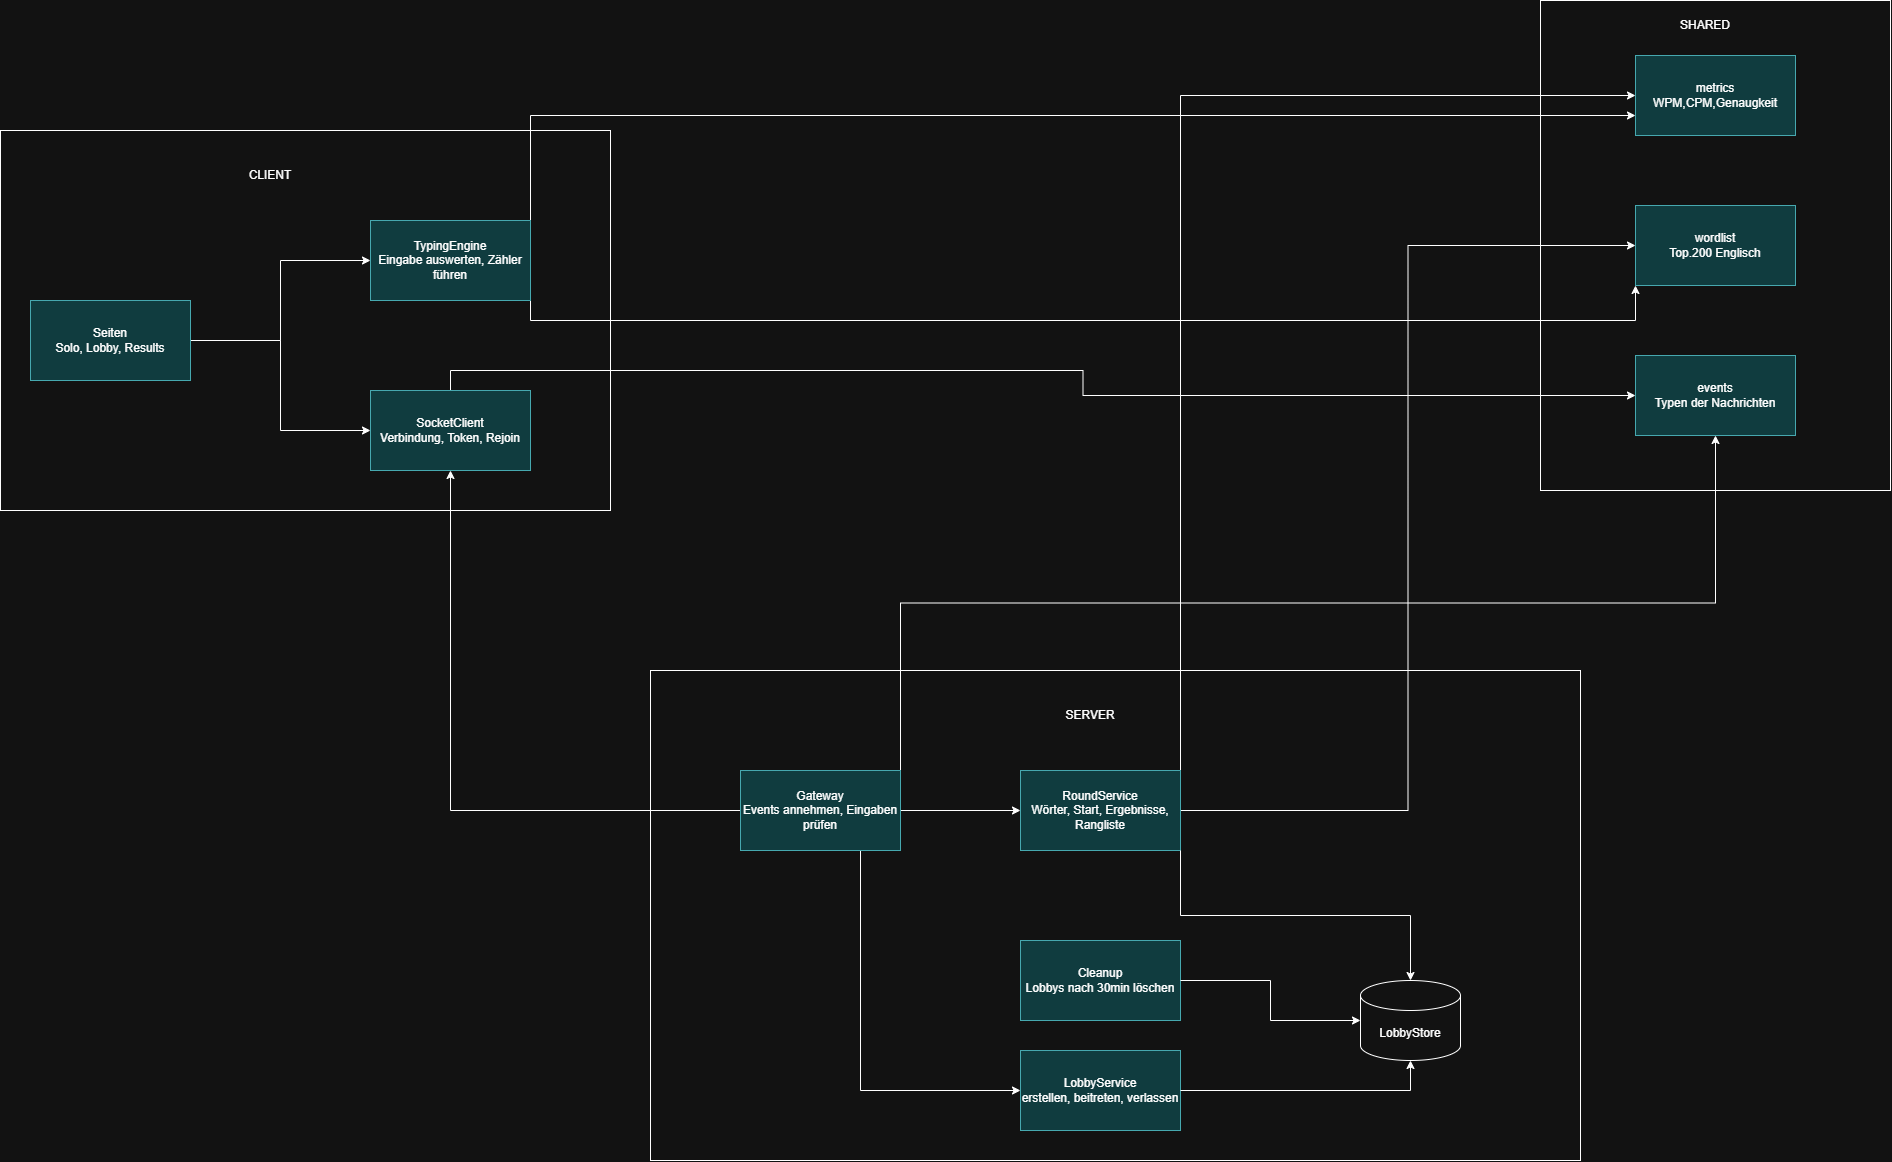

The diagram above was exported from draw.io. Its source (the exported page's mxGraphModel, read from the mxfile embedded in the PNG):
<mxGraphModel dx="3519" dy="1953" grid="1" gridSize="10" guides="1" tooltips="1" connect="1" arrows="1" fold="1" page="1" pageScale="1" pageWidth="850" pageHeight="1100" math="0" shadow="0">
  <root>
    <mxCell id="0" />
    <mxCell id="1" parent="0" />
    <mxCell id="CSfm-PlkdoNopLJqnKvg-6" parent="1" style="rounded=0;whiteSpace=wrap;html=1;" value="" vertex="1">
      <mxGeometry height="490" width="350" x="840" y="150" as="geometry" />
    </mxCell>
    <mxCell id="ltuGJj7ckCs9Cv5pIflh-1" parent="1" style="rounded=0;whiteSpace=wrap;html=1;" value="" vertex="1">
      <mxGeometry height="380" width="610" x="-700" y="280" as="geometry" />
    </mxCell>
    <mxCell id="CSfm-PlkdoNopLJqnKvg-4" edge="1" parent="1" source="9ls-wGpzsufO42b_On7E-4" style="edgeStyle=orthogonalEdgeStyle;rounded=0;orthogonalLoop=1;jettySize=auto;html=1;exitX=1;exitY=0.5;exitDx=0;exitDy=0;entryX=0;entryY=0.5;entryDx=0;entryDy=0;defaultLabelBackgroundColor=page;labelPadding=0 4;" target="CSfm-PlkdoNopLJqnKvg-2">
      <mxGeometry relative="1" as="geometry" />
    </mxCell>
    <mxCell id="CSfm-PlkdoNopLJqnKvg-5" edge="1" parent="1" source="9ls-wGpzsufO42b_On7E-4" style="edgeStyle=orthogonalEdgeStyle;rounded=0;orthogonalLoop=1;jettySize=auto;html=1;exitX=1;exitY=0.5;exitDx=0;exitDy=0;entryX=0;entryY=0.5;entryDx=0;entryDy=0;defaultLabelBackgroundColor=page;labelPadding=0 4;" target="CSfm-PlkdoNopLJqnKvg-3">
      <mxGeometry relative="1" as="geometry" />
    </mxCell>
    <mxCell id="9ls-wGpzsufO42b_On7E-4" parent="1" style="rounded=0;whiteSpace=wrap;html=1;fillColor=#b0e3e6;strokeColor=#0e8088;" value="Seiten&lt;div&gt;Solo, Lobby, Results&lt;/div&gt;" vertex="1">
      <mxGeometry height="80" width="160" x="-670" y="450" as="geometry" />
    </mxCell>
    <mxCell id="ltuGJj7ckCs9Cv5pIflh-8" parent="1" style="text;html=1;whiteSpace=wrap;strokeColor=none;fillColor=none;align=center;verticalAlign=middle;rounded=0;" value="CLIENT" vertex="1">
      <mxGeometry height="30" width="180" x="-520" y="310" as="geometry" />
    </mxCell>
    <mxCell id="CSfm-PlkdoNopLJqnKvg-29" edge="1" parent="1" source="CSfm-PlkdoNopLJqnKvg-2" style="edgeStyle=orthogonalEdgeStyle;rounded=0;orthogonalLoop=1;jettySize=auto;html=1;exitX=1;exitY=0;exitDx=0;exitDy=0;entryX=0;entryY=0.75;entryDx=0;entryDy=0;defaultLabelBackgroundColor=page;labelPadding=0 4;" target="CSfm-PlkdoNopLJqnKvg-7">
      <mxGeometry relative="1" as="geometry" />
    </mxCell>
    <mxCell id="CSfm-PlkdoNopLJqnKvg-30" edge="1" parent="1" source="CSfm-PlkdoNopLJqnKvg-2" style="edgeStyle=orthogonalEdgeStyle;rounded=0;orthogonalLoop=1;jettySize=auto;html=1;exitX=1;exitY=1;exitDx=0;exitDy=0;entryX=0;entryY=1;entryDx=0;entryDy=0;defaultLabelBackgroundColor=page;labelPadding=0 4;" target="CSfm-PlkdoNopLJqnKvg-8">
      <mxGeometry relative="1" as="geometry" />
    </mxCell>
    <mxCell id="CSfm-PlkdoNopLJqnKvg-2" parent="1" style="rounded=0;whiteSpace=wrap;html=1;fillColor=#b0e3e6;strokeColor=#0e8088;" value="TypingEngine&lt;div&gt;Eingabe auswerten, Zähler führen&lt;/div&gt;" vertex="1">
      <mxGeometry height="80" width="160" x="-330" y="370" as="geometry" />
    </mxCell>
    <mxCell id="CSfm-PlkdoNopLJqnKvg-16" edge="1" parent="1" source="CSfm-PlkdoNopLJqnKvg-3" style="edgeStyle=orthogonalEdgeStyle;rounded=0;orthogonalLoop=1;jettySize=auto;html=1;exitX=0.5;exitY=0;exitDx=0;exitDy=0;entryX=0;entryY=0.5;entryDx=0;entryDy=0;defaultLabelBackgroundColor=page;labelPadding=0 4;" target="CSfm-PlkdoNopLJqnKvg-9">
      <mxGeometry relative="1" as="geometry" />
    </mxCell>
    <mxCell id="CSfm-PlkdoNopLJqnKvg-3" parent="1" style="rounded=0;whiteSpace=wrap;html=1;fillColor=#b0e3e6;strokeColor=#0e8088;" value="SocketClient&lt;div&gt;Verbindung, Token, Rejoin&lt;/div&gt;" vertex="1">
      <mxGeometry height="80" width="160" x="-330" y="540" as="geometry" />
    </mxCell>
    <mxCell id="CSfm-PlkdoNopLJqnKvg-7" parent="1" style="rounded=0;whiteSpace=wrap;html=1;fillColor=#b0e3e6;strokeColor=#0e8088;" value="metrics&lt;div&gt;WPM,CPM,Genaugkeit&lt;/div&gt;" vertex="1">
      <mxGeometry height="80" width="160" x="935" y="205" as="geometry" />
    </mxCell>
    <mxCell id="CSfm-PlkdoNopLJqnKvg-8" parent="1" style="rounded=0;whiteSpace=wrap;html=1;fillColor=#b0e3e6;strokeColor=#0e8088;" value="wordlist&lt;div&gt;Top.200 Englisch&lt;/div&gt;" vertex="1">
      <mxGeometry height="80" width="160" x="935" y="355" as="geometry" />
    </mxCell>
    <mxCell id="CSfm-PlkdoNopLJqnKvg-9" parent="1" style="rounded=0;whiteSpace=wrap;html=1;fillColor=#b0e3e6;strokeColor=#0e8088;" value="events&lt;div&gt;Typen der Nachrichten&lt;/div&gt;" vertex="1">
      <mxGeometry height="80" width="160" x="935" y="505" as="geometry" />
    </mxCell>
    <mxCell id="CSfm-PlkdoNopLJqnKvg-10" parent="1" style="rounded=0;whiteSpace=wrap;html=1;" value="" vertex="1">
      <mxGeometry height="490" width="930" x="-50" y="820" as="geometry" />
    </mxCell>
    <mxCell id="CSfm-PlkdoNopLJqnKvg-17" edge="1" parent="1" source="CSfm-PlkdoNopLJqnKvg-11" style="edgeStyle=orthogonalEdgeStyle;rounded=0;orthogonalLoop=1;jettySize=auto;html=1;exitX=0;exitY=0.5;exitDx=0;exitDy=0;entryX=0.5;entryY=1;entryDx=0;entryDy=0;defaultLabelBackgroundColor=page;labelPadding=0 4;" target="CSfm-PlkdoNopLJqnKvg-3">
      <mxGeometry relative="1" as="geometry" />
    </mxCell>
    <mxCell id="CSfm-PlkdoNopLJqnKvg-18" edge="1" parent="1" source="CSfm-PlkdoNopLJqnKvg-11" style="edgeStyle=orthogonalEdgeStyle;rounded=0;orthogonalLoop=1;jettySize=auto;html=1;exitX=1;exitY=0.5;exitDx=0;exitDy=0;entryX=0;entryY=0.5;entryDx=0;entryDy=0;defaultLabelBackgroundColor=page;labelPadding=0 4;" target="CSfm-PlkdoNopLJqnKvg-12">
      <mxGeometry relative="1" as="geometry" />
    </mxCell>
    <mxCell id="CSfm-PlkdoNopLJqnKvg-20" edge="1" parent="1" source="CSfm-PlkdoNopLJqnKvg-11" style="edgeStyle=orthogonalEdgeStyle;rounded=0;orthogonalLoop=1;jettySize=auto;html=1;exitX=0.75;exitY=1;exitDx=0;exitDy=0;entryX=0;entryY=0.5;entryDx=0;entryDy=0;defaultLabelBackgroundColor=page;labelPadding=0 4;" target="CSfm-PlkdoNopLJqnKvg-14">
      <mxGeometry relative="1" as="geometry" />
    </mxCell>
    <mxCell id="CSfm-PlkdoNopLJqnKvg-24" edge="1" parent="1" source="CSfm-PlkdoNopLJqnKvg-11" style="edgeStyle=orthogonalEdgeStyle;rounded=0;orthogonalLoop=1;jettySize=auto;html=1;exitX=1;exitY=0;exitDx=0;exitDy=0;entryX=0.5;entryY=1;entryDx=0;entryDy=0;defaultLabelBackgroundColor=page;labelPadding=0 4;" target="CSfm-PlkdoNopLJqnKvg-9">
      <mxGeometry relative="1" as="geometry" />
    </mxCell>
    <mxCell id="CSfm-PlkdoNopLJqnKvg-11" parent="1" style="rounded=0;whiteSpace=wrap;html=1;fillColor=#b0e3e6;strokeColor=#0e8088;" value="Gateway&lt;div&gt;Events annehmen, Eingaben prüfen&lt;/div&gt;" vertex="1">
      <mxGeometry height="80" width="160" x="40" y="920" as="geometry" />
    </mxCell>
    <mxCell id="CSfm-PlkdoNopLJqnKvg-25" edge="1" parent="1" source="CSfm-PlkdoNopLJqnKvg-12" style="edgeStyle=orthogonalEdgeStyle;rounded=0;orthogonalLoop=1;jettySize=auto;html=1;exitX=1;exitY=0;exitDx=0;exitDy=0;entryX=0;entryY=0.5;entryDx=0;entryDy=0;defaultLabelBackgroundColor=page;labelPadding=0 4;" target="CSfm-PlkdoNopLJqnKvg-7">
      <mxGeometry relative="1" as="geometry" />
    </mxCell>
    <mxCell id="CSfm-PlkdoNopLJqnKvg-27" edge="1" parent="1" source="CSfm-PlkdoNopLJqnKvg-12" style="edgeStyle=orthogonalEdgeStyle;rounded=0;orthogonalLoop=1;jettySize=auto;html=1;exitX=1;exitY=0.5;exitDx=0;exitDy=0;entryX=0;entryY=0.5;entryDx=0;entryDy=0;defaultLabelBackgroundColor=page;labelPadding=0 4;" target="CSfm-PlkdoNopLJqnKvg-8">
      <mxGeometry relative="1" as="geometry" />
    </mxCell>
    <mxCell id="CSfm-PlkdoNopLJqnKvg-12" parent="1" style="rounded=0;whiteSpace=wrap;html=1;fillColor=#b0e3e6;strokeColor=#0e8088;" value="RoundService&lt;div&gt;Wörter, Start, Ergebnisse, Rangliste&lt;/div&gt;" vertex="1">
      <mxGeometry height="80" width="160" x="320" y="920" as="geometry" />
    </mxCell>
    <mxCell id="CSfm-PlkdoNopLJqnKvg-13" parent="1" style="rounded=0;whiteSpace=wrap;html=1;fillColor=#b0e3e6;strokeColor=#0e8088;" value="Cleanup&lt;div&gt;Lobbys nach 30min löschen&lt;/div&gt;" vertex="1">
      <mxGeometry height="80" width="160" x="320" y="1090" as="geometry" />
    </mxCell>
    <mxCell id="CSfm-PlkdoNopLJqnKvg-14" parent="1" style="rounded=0;whiteSpace=wrap;html=1;fillColor=#b0e3e6;strokeColor=#0e8088;" value="LobbyService&lt;div&gt;erstellen, beitreten, verlassen&lt;/div&gt;" vertex="1">
      <mxGeometry height="80" width="160" x="320" y="1200" as="geometry" />
    </mxCell>
    <mxCell id="CSfm-PlkdoNopLJqnKvg-15" parent="1" style="shape=cylinder3;whiteSpace=wrap;html=1;boundedLbl=1;backgroundOutline=1;size=15;" value="LobbyStore" vertex="1">
      <mxGeometry height="80" width="100" x="660" y="1130" as="geometry" />
    </mxCell>
    <mxCell id="CSfm-PlkdoNopLJqnKvg-21" edge="1" parent="1" source="CSfm-PlkdoNopLJqnKvg-12" style="edgeStyle=orthogonalEdgeStyle;rounded=0;orthogonalLoop=1;jettySize=auto;html=1;exitX=1;exitY=1;exitDx=0;exitDy=0;entryX=0.5;entryY=0;entryDx=0;entryDy=0;entryPerimeter=0;defaultLabelBackgroundColor=page;labelPadding=0 4;" target="CSfm-PlkdoNopLJqnKvg-15">
      <mxGeometry relative="1" as="geometry" />
    </mxCell>
    <mxCell id="CSfm-PlkdoNopLJqnKvg-22" edge="1" parent="1" source="CSfm-PlkdoNopLJqnKvg-13" style="edgeStyle=orthogonalEdgeStyle;rounded=0;orthogonalLoop=1;jettySize=auto;html=1;exitX=1;exitY=0.5;exitDx=0;exitDy=0;entryX=0;entryY=0.5;entryDx=0;entryDy=0;entryPerimeter=0;defaultLabelBackgroundColor=page;labelPadding=0 4;" target="CSfm-PlkdoNopLJqnKvg-15">
      <mxGeometry relative="1" as="geometry" />
    </mxCell>
    <mxCell id="CSfm-PlkdoNopLJqnKvg-23" edge="1" parent="1" source="CSfm-PlkdoNopLJqnKvg-14" style="edgeStyle=orthogonalEdgeStyle;rounded=0;orthogonalLoop=1;jettySize=auto;html=1;exitX=1;exitY=0.5;exitDx=0;exitDy=0;entryX=0.5;entryY=1;entryDx=0;entryDy=0;entryPerimeter=0;defaultLabelBackgroundColor=page;labelPadding=0 4;" target="CSfm-PlkdoNopLJqnKvg-15">
      <mxGeometry relative="1" as="geometry" />
    </mxCell>
    <mxCell id="CSfm-PlkdoNopLJqnKvg-31" parent="1" style="text;html=1;whiteSpace=wrap;strokeColor=none;fillColor=none;align=center;verticalAlign=middle;rounded=0;" value="SHARED" vertex="1">
      <mxGeometry height="30" width="180" x="915" y="160" as="geometry" />
    </mxCell>
    <mxCell id="CSfm-PlkdoNopLJqnKvg-32" parent="1" style="text;html=1;whiteSpace=wrap;strokeColor=none;fillColor=none;align=center;verticalAlign=middle;rounded=0;" value="SERVER" vertex="1">
      <mxGeometry height="30" width="180" x="300" y="850" as="geometry" />
    </mxCell>
  </root>
</mxGraphModel>